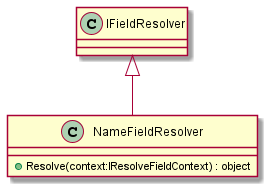

The diagram above was rendered by PlantUML. Its source (embedded in the PNG):
@startuml
class NameFieldResolver {
    + Resolve(context:IResolveFieldContext) : object
}
IFieldResolver <|-- NameFieldResolver
@enduml